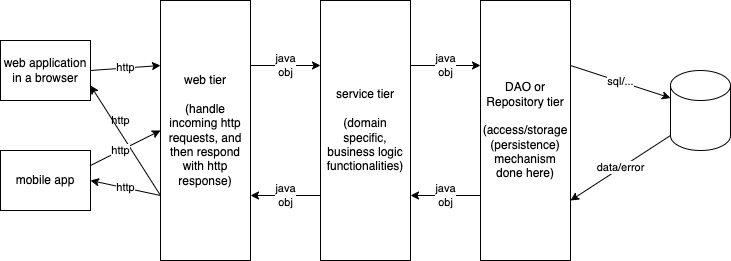

The diagram above was exported from draw.io. Its source (the exported page's mxGraphModel, read from the mxfile embedded in the PNG):
<mxGraphModel dx="827" dy="379" grid="1" gridSize="10" guides="1" tooltips="1" connect="1" arrows="1" fold="1" page="1" pageScale="1" pageWidth="827" pageHeight="1169" math="0" shadow="0">
  <root>
    <mxCell id="0" />
    <mxCell id="1" parent="0" />
    <mxCell id="5" value="http" style="edgeStyle=none;html=1;exitX=1;exitY=0.5;exitDx=0;exitDy=0;entryX=0;entryY=0.25;entryDx=0;entryDy=0;" edge="1" parent="1" source="2" target="4">
      <mxGeometry relative="1" as="geometry" />
    </mxCell>
    <mxCell id="2" value="web application in a browser" style="rounded=0;whiteSpace=wrap;html=1;" vertex="1" parent="1">
      <mxGeometry x="48" y="80" width="90" height="60" as="geometry" />
    </mxCell>
    <mxCell id="17" value="http" style="edgeStyle=none;html=1;exitX=1;exitY=0.25;exitDx=0;exitDy=0;entryX=0;entryY=0.5;entryDx=0;entryDy=0;" edge="1" parent="1" source="3" target="4">
      <mxGeometry x="0.2" y="27" relative="1" as="geometry">
        <mxPoint as="offset" />
      </mxGeometry>
    </mxCell>
    <mxCell id="3" value="mobile app" style="rounded=0;whiteSpace=wrap;html=1;" vertex="1" parent="1">
      <mxGeometry x="48" y="190" width="90" height="60" as="geometry" />
    </mxCell>
    <mxCell id="6" value="http" style="edgeStyle=none;html=1;exitX=0;exitY=0.75;exitDx=0;exitDy=0;entryX=1;entryY=0.5;entryDx=0;entryDy=0;" edge="1" parent="1" source="4" target="3">
      <mxGeometry relative="1" as="geometry" />
    </mxCell>
    <mxCell id="8" value="java&lt;br&gt;obj" style="edgeStyle=none;html=1;exitX=1;exitY=0.25;exitDx=0;exitDy=0;entryX=0;entryY=0.25;entryDx=0;entryDy=0;" edge="1" parent="1" source="4" target="7">
      <mxGeometry relative="1" as="geometry" />
    </mxCell>
    <mxCell id="16" value="http" style="edgeStyle=none;html=1;exitX=0;exitY=0.75;exitDx=0;exitDy=0;entryX=1;entryY=0.75;entryDx=0;entryDy=0;" edge="1" parent="1" source="4" target="2">
      <mxGeometry x="-0.0882" y="10" relative="1" as="geometry">
        <mxPoint as="offset" />
      </mxGeometry>
    </mxCell>
    <mxCell id="4" value="web tier&lt;br&gt;&lt;br&gt;(handle incoming http requests, and then respond with http response)" style="rounded=0;whiteSpace=wrap;html=1;" vertex="1" parent="1">
      <mxGeometry x="208" y="40" width="90" height="260" as="geometry" />
    </mxCell>
    <mxCell id="9" value="java&lt;br&gt;obj" style="edgeStyle=none;html=1;exitX=0;exitY=0.75;exitDx=0;exitDy=0;entryX=1;entryY=0.75;entryDx=0;entryDy=0;" edge="1" parent="1" source="7" target="4">
      <mxGeometry relative="1" as="geometry" />
    </mxCell>
    <mxCell id="11" value="java&lt;br&gt;obj" style="edgeStyle=none;html=1;exitX=1;exitY=0.25;exitDx=0;exitDy=0;entryX=0;entryY=0.25;entryDx=0;entryDy=0;" edge="1" parent="1" source="7" target="10">
      <mxGeometry relative="1" as="geometry" />
    </mxCell>
    <mxCell id="7" value="service tier&lt;br&gt;&lt;br&gt;(domain specific, business logic functionalities)" style="rounded=0;whiteSpace=wrap;html=1;" vertex="1" parent="1">
      <mxGeometry x="368" y="40" width="90" height="260" as="geometry" />
    </mxCell>
    <mxCell id="12" value="java&lt;br&gt;obj" style="edgeStyle=none;html=1;exitX=0;exitY=0.75;exitDx=0;exitDy=0;entryX=1;entryY=0.75;entryDx=0;entryDy=0;" edge="1" parent="1" source="10" target="7">
      <mxGeometry relative="1" as="geometry" />
    </mxCell>
    <mxCell id="14" value="sql/..." style="edgeStyle=none;html=1;exitX=1;exitY=0.25;exitDx=0;exitDy=0;entryX=0;entryY=0;entryDx=0;entryDy=27.5;entryPerimeter=0;" edge="1" parent="1" source="10" target="13">
      <mxGeometry relative="1" as="geometry" />
    </mxCell>
    <mxCell id="10" value="DAO or Repository tier&lt;br&gt;&lt;br&gt;(access/storage (persistence) mechanism done here)" style="rounded=0;whiteSpace=wrap;html=1;" vertex="1" parent="1">
      <mxGeometry x="528" y="40" width="90" height="260" as="geometry" />
    </mxCell>
    <mxCell id="15" value="data/error" style="edgeStyle=none;html=1;exitX=0;exitY=1;exitDx=0;exitDy=-15;exitPerimeter=0;" edge="1" parent="1" source="13">
      <mxGeometry relative="1" as="geometry">
        <mxPoint x="618" y="240" as="targetPoint" />
      </mxGeometry>
    </mxCell>
    <mxCell id="13" value="" style="shape=cylinder3;whiteSpace=wrap;html=1;boundedLbl=1;backgroundOutline=1;size=15;" vertex="1" parent="1">
      <mxGeometry x="718" y="110" width="60" height="80" as="geometry" />
    </mxCell>
  </root>
</mxGraphModel>